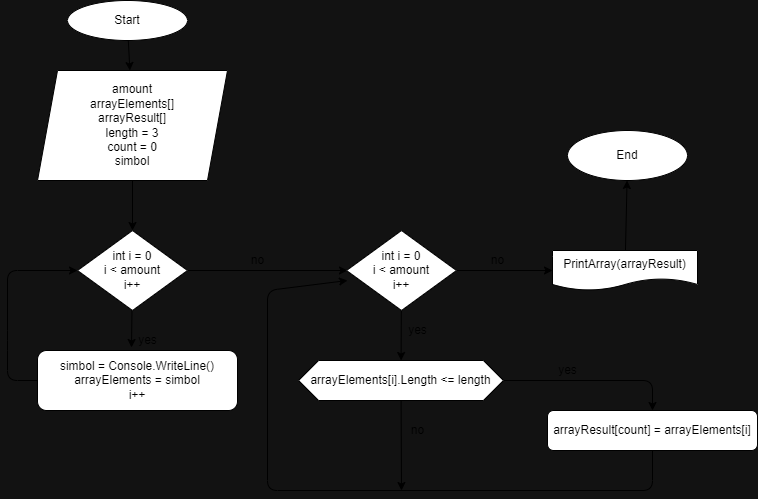

The diagram above was exported from draw.io. Its source (the exported page's mxGraphModel, read from the mxfile embedded in the PNG):
<mxGraphModel dx="1204" dy="604" grid="0" gridSize="10" guides="1" tooltips="1" connect="1" arrows="1" fold="1" page="0" pageScale="1" pageWidth="827" pageHeight="1169" background="#121212" math="0" shadow="0">
  <root>
    <mxCell id="0" />
    <mxCell id="1" parent="0" />
    <mxCell id="4" value="" style="edgeStyle=none;html=1;" parent="1" source="2" target="3" edge="1">
      <mxGeometry relative="1" as="geometry" />
    </mxCell>
    <mxCell id="2" value="Start" style="ellipse;whiteSpace=wrap;html=1;" parent="1" vertex="1">
      <mxGeometry x="80" y="30" width="120" height="40" as="geometry" />
    </mxCell>
    <mxCell id="6" value="" style="edgeStyle=none;html=1;" parent="1" source="3" target="5" edge="1">
      <mxGeometry relative="1" as="geometry" />
    </mxCell>
    <mxCell id="3" value="amount&lt;br&gt;arrayElements[]&lt;br&gt;arrayResult[]&lt;br&gt;length = 3&lt;br&gt;count = 0&lt;br&gt;simbol" style="shape=parallelogram;perimeter=parallelogramPerimeter;whiteSpace=wrap;html=1;fixedSize=1;" parent="1" vertex="1">
      <mxGeometry x="50" y="100" width="190" height="110" as="geometry" />
    </mxCell>
    <mxCell id="9" value="" style="edgeStyle=none;html=1;entryX=0.47;entryY=-0.05;entryDx=0;entryDy=0;entryPerimeter=0;" parent="1" source="5" target="8" edge="1">
      <mxGeometry relative="1" as="geometry" />
    </mxCell>
    <mxCell id="13" style="edgeStyle=none;html=1;entryX=0.009;entryY=0.5;entryDx=0;entryDy=0;entryPerimeter=0;" parent="1" source="5" target="14" edge="1">
      <mxGeometry relative="1" as="geometry">
        <mxPoint x="350" y="300" as="targetPoint" />
      </mxGeometry>
    </mxCell>
    <mxCell id="5" value="int i = 0&lt;br&gt;i &amp;lt; amount&lt;br&gt;i++" style="rhombus;whiteSpace=wrap;html=1;" parent="1" vertex="1">
      <mxGeometry x="90" y="260" width="110" height="80" as="geometry" />
    </mxCell>
    <mxCell id="10" style="edgeStyle=none;html=1;entryX=0;entryY=0.5;entryDx=0;entryDy=0;exitX=0;exitY=0.5;exitDx=0;exitDy=0;" parent="1" source="8" target="5" edge="1">
      <mxGeometry relative="1" as="geometry">
        <Array as="points">
          <mxPoint x="20" y="410" />
          <mxPoint x="20" y="370" />
          <mxPoint x="20" y="300" />
        </Array>
      </mxGeometry>
    </mxCell>
    <mxCell id="8" value="simbol = Console.WriteLine()&lt;br&gt;arrayElements = simbol&lt;br&gt;i++" style="rounded=1;whiteSpace=wrap;html=1;" parent="1" vertex="1">
      <mxGeometry x="50" y="380" width="200" height="60" as="geometry" />
    </mxCell>
    <mxCell id="11" value="yes" style="text;html=1;align=center;verticalAlign=middle;resizable=0;points=[];autosize=1;strokeColor=none;fillColor=none;" parent="1" vertex="1">
      <mxGeometry x="145" y="360" width="30" height="20" as="geometry" />
    </mxCell>
    <mxCell id="18" value="" style="edgeStyle=none;html=1;" parent="1" source="14" target="17" edge="1">
      <mxGeometry relative="1" as="geometry" />
    </mxCell>
    <mxCell id="28" style="edgeStyle=none;html=1;entryX=0;entryY=0.5;entryDx=0;entryDy=0;" parent="1" source="14" target="27" edge="1">
      <mxGeometry relative="1" as="geometry" />
    </mxCell>
    <mxCell id="14" value="int i = 0&lt;br&gt;i &amp;lt; amount&lt;br&gt;i++" style="rhombus;whiteSpace=wrap;html=1;" parent="1" vertex="1">
      <mxGeometry x="359" y="260" width="110" height="80" as="geometry" />
    </mxCell>
    <mxCell id="15" value="no" style="text;html=1;align=center;verticalAlign=middle;resizable=0;points=[];autosize=1;strokeColor=none;fillColor=none;" parent="1" vertex="1">
      <mxGeometry x="255" y="280" width="30" height="20" as="geometry" />
    </mxCell>
    <mxCell id="21" style="edgeStyle=none;html=1;entryX=0.5;entryY=0;entryDx=0;entryDy=0;" parent="1" source="17" target="20" edge="1">
      <mxGeometry relative="1" as="geometry">
        <Array as="points">
          <mxPoint x="665" y="410" />
        </Array>
      </mxGeometry>
    </mxCell>
    <mxCell id="25" style="edgeStyle=none;html=1;" parent="1" source="17" edge="1">
      <mxGeometry relative="1" as="geometry">
        <mxPoint x="414" y="520" as="targetPoint" />
      </mxGeometry>
    </mxCell>
    <mxCell id="17" value="arrayElements[i].Length &amp;lt;= length" style="shape=hexagon;perimeter=hexagonPerimeter2;whiteSpace=wrap;html=1;fixedSize=1;" parent="1" vertex="1">
      <mxGeometry x="311" y="390" width="205" height="40" as="geometry" />
    </mxCell>
    <mxCell id="19" value="yes" style="text;html=1;align=center;verticalAlign=middle;resizable=0;points=[];autosize=1;strokeColor=none;fillColor=none;" parent="1" vertex="1">
      <mxGeometry x="415" y="350" width="30" height="20" as="geometry" />
    </mxCell>
    <mxCell id="24" style="edgeStyle=none;html=1;exitX=0.5;exitY=1;exitDx=0;exitDy=0;" parent="1" source="20" edge="1">
      <mxGeometry relative="1" as="geometry">
        <mxPoint x="360" y="310" as="targetPoint" />
        <Array as="points">
          <mxPoint x="665" y="520" />
          <mxPoint x="280" y="520" />
          <mxPoint x="280" y="320" />
        </Array>
      </mxGeometry>
    </mxCell>
    <mxCell id="20" value="arrayResult[count] = arrayElements[i]" style="rounded=1;whiteSpace=wrap;html=1;" parent="1" vertex="1">
      <mxGeometry x="560" y="440" width="210" height="40" as="geometry" />
    </mxCell>
    <mxCell id="23" value="yes" style="text;html=1;align=center;verticalAlign=middle;resizable=0;points=[];autosize=1;strokeColor=none;fillColor=none;" parent="1" vertex="1">
      <mxGeometry x="565" y="390" width="30" height="20" as="geometry" />
    </mxCell>
    <mxCell id="26" value="no" style="text;html=1;align=center;verticalAlign=middle;resizable=0;points=[];autosize=1;strokeColor=none;fillColor=none;" parent="1" vertex="1">
      <mxGeometry x="415" y="450" width="30" height="20" as="geometry" />
    </mxCell>
    <mxCell id="31" style="edgeStyle=none;html=1;" parent="1" source="27" target="30" edge="1">
      <mxGeometry relative="1" as="geometry" />
    </mxCell>
    <mxCell id="27" value="PrintArray(arrayResult)" style="shape=document;whiteSpace=wrap;html=1;boundedLbl=1;" parent="1" vertex="1">
      <mxGeometry x="565" y="280" width="145" height="40" as="geometry" />
    </mxCell>
    <mxCell id="29" value="no" style="text;html=1;align=center;verticalAlign=middle;resizable=0;points=[];autosize=1;strokeColor=none;fillColor=none;" parent="1" vertex="1">
      <mxGeometry x="495" y="280" width="30" height="20" as="geometry" />
    </mxCell>
    <mxCell id="30" value="End" style="ellipse;whiteSpace=wrap;html=1;" parent="1" vertex="1">
      <mxGeometry x="580" y="160" width="120" height="50" as="geometry" />
    </mxCell>
  </root>
</mxGraphModel>